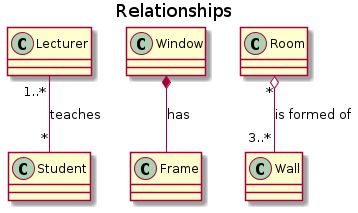

The diagram above was rendered by PlantUML. Its source (embedded in the PNG):
@startuml

title Relationships

class Lecturer
class Student
Lecturer "1..*"  -down- "*"  Student: teaches

class Window
class Frame
Window *-down- Frame: has

class Room
class Wall
Room "*" o-down- "3..*" Wall: is formed of

@enduml